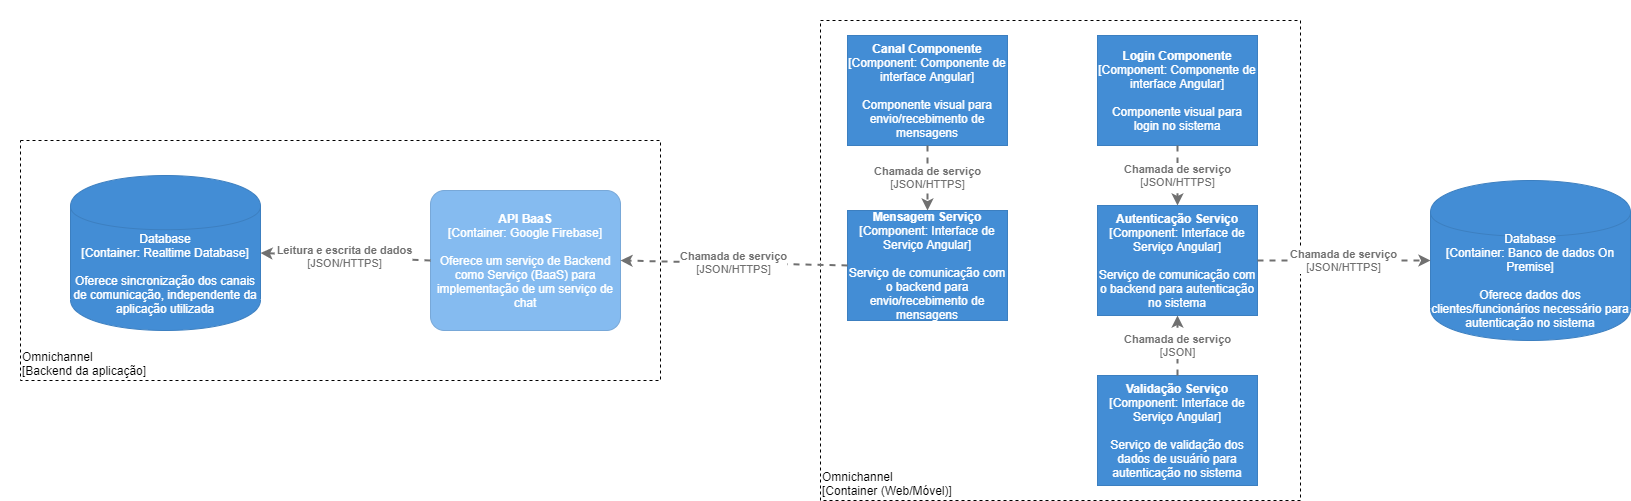

The diagram above was exported from draw.io. Its source (the exported page's mxGraphModel, read from the mxfile embedded in the PNG):
<mxGraphModel dx="2903" dy="1164" grid="1" gridSize="10" guides="1" tooltips="1" connect="1" arrows="1" fold="1" page="1" pageScale="1" pageWidth="827" pageHeight="1169" math="0" shadow="0">
  <root>
    <mxCell id="0" />
    <mxCell id="1" parent="0" />
    <object placeholders="1" c4Name="Omnichannel" c4Type="ExecutionEnvironment" c4Application="Container (Web/Móvel)" label="&lt;div style=&quot;text-align: left&quot;&gt;%c4Name%&lt;/div&gt;&lt;div style=&quot;text-align: left&quot;&gt;[%c4Application%]&lt;/div&gt;" id="ws6jy14WPtV3rjqijsM7-1">
      <mxCell style="rounded=0;whiteSpace=wrap;html=1;labelBackgroundColor=none;fillColor=#ffffff;fontColor=#000000;align=left;arcSize=5;strokeColor=#000000;verticalAlign=bottom;metaEdit=1;metaData={&quot;c4Type&quot;:{&quot;editable&quot;:false}};points=[[0.25,0,0],[0.5,0,0],[0.75,0,0],[1,0.25,0],[1,0.5,0],[1,0.75,0],[0.75,1,0],[0.5,1,0],[0.25,1,0],[0,0.75,0],[0,0.5,0],[0,0.25,0]];dashed=1;" vertex="1" parent="1">
        <mxGeometry x="480" y="160" width="480" height="480" as="geometry" />
      </mxCell>
    </object>
    <object placeholders="1" c4Name="Canal Componente" c4Type="Component" c4Technology="Componente de interface Angular" c4Description="Componente visual para envio/recebimento de mensagens" label="&lt;b&gt;%c4Name%&lt;/b&gt;&lt;div&gt;[%c4Type%: %c4Technology%]&lt;/div&gt;&lt;br&gt;&lt;div&gt;%c4Description%&lt;/div&gt;" id="ws6jy14WPtV3rjqijsM7-2">
      <mxCell style="rounded=0;whiteSpace=wrap;html=1;labelBackgroundColor=none;fillColor=#438DD5;fontColor=#ffffff;align=center;arcSize=10;strokeColor=#3C7FC0;metaEdit=1;metaData={&quot;c4Type&quot;:{&quot;editable&quot;:false}};points=[[0.25,0,0],[0.5,0,0],[0.75,0,0],[1,0.25,0],[1,0.5,0],[1,0.75,0],[0.75,1,0],[0.5,1,0],[0.25,1,0],[0,0.75,0],[0,0.5,0],[0,0.25,0]];" vertex="1" parent="1">
        <mxGeometry x="507" y="175" width="160" height="110.00000000000001" as="geometry" />
      </mxCell>
    </object>
    <object placeholders="1" c4Name="Mensagem Serviço" c4Type="Component" c4Technology="Interface de Serviço Angular" c4Description="Serviço de comunicação com o backend para envio/recebimento de mensagens" label="&lt;b&gt;%c4Name%&lt;/b&gt;&lt;div&gt;[%c4Type%: %c4Technology%]&lt;/div&gt;&lt;br&gt;&lt;div&gt;%c4Description%&lt;/div&gt;" id="ws6jy14WPtV3rjqijsM7-3">
      <mxCell style="rounded=0;whiteSpace=wrap;html=1;labelBackgroundColor=none;fillColor=#438DD5;fontColor=#ffffff;align=center;arcSize=10;strokeColor=#3C7FC0;metaEdit=1;metaData={&quot;c4Type&quot;:{&quot;editable&quot;:false}};points=[[0.25,0,0],[0.5,0,0],[0.75,0,0],[1,0.25,0],[1,0.5,0],[1,0.75,0],[0.75,1,0],[0.5,1,0],[0.25,1,0],[0,0.75,0],[0,0.5,0],[0,0.25,0]];" vertex="1" parent="1">
        <mxGeometry x="507" y="350" width="160" height="110.00000000000001" as="geometry" />
      </mxCell>
    </object>
    <object placeholders="1" c4Type="Relationship" c4Technology="JSON/HTTPS" c4Description="Chamada de serviço" label="&lt;div style=&quot;text-align: left&quot;&gt;&lt;div style=&quot;text-align: center&quot;&gt;&lt;b&gt;%c4Description%&lt;/b&gt;&lt;/div&gt;&lt;div style=&quot;text-align: center&quot;&gt;[%c4Technology%]&lt;/div&gt;&lt;/div&gt;" id="ws6jy14WPtV3rjqijsM7-4">
      <mxCell style="edgeStyle=none;rounded=0;html=1;entryX=0.5;entryY=0;jettySize=auto;orthogonalLoop=1;strokeColor=#707070;strokeWidth=2;fontColor=#707070;jumpStyle=none;dashed=1;metaEdit=1;metaData={&quot;c4Type&quot;:{&quot;editable&quot;:false}};exitX=0.5;exitY=1;exitDx=0;exitDy=0;exitPerimeter=0;entryDx=0;entryDy=0;entryPerimeter=0;" edge="1" parent="1" source="ws6jy14WPtV3rjqijsM7-2" target="ws6jy14WPtV3rjqijsM7-3">
        <mxGeometry width="160" relative="1" as="geometry">
          <mxPoint x="747" y="295" as="sourcePoint" />
          <mxPoint x="907" y="295" as="targetPoint" />
        </mxGeometry>
      </mxCell>
    </object>
    <object placeholders="1" c4Name="Omnichannel" c4Type="ExecutionEnvironment" c4Application="Backend da aplicação" label="&lt;div style=&quot;text-align: left&quot;&gt;%c4Name%&lt;/div&gt;&lt;div style=&quot;text-align: left&quot;&gt;[%c4Application%]&lt;/div&gt;" id="ws6jy14WPtV3rjqijsM7-5">
      <mxCell style="rounded=0;whiteSpace=wrap;html=1;labelBackgroundColor=none;fillColor=#ffffff;fontColor=#000000;align=left;arcSize=5;strokeColor=#000000;verticalAlign=bottom;metaEdit=1;metaData={&quot;c4Type&quot;:{&quot;editable&quot;:false}};points=[[0.25,0,0],[0.5,0,0],[0.75,0,0],[1,0.25,0],[1,0.5,0],[1,0.75,0],[0.75,1,0],[0.5,1,0],[0.25,1,0],[0,0.75,0],[0,0.5,0],[0,0.25,0]];dashed=1;" vertex="1" parent="1">
        <mxGeometry x="-320" y="280" width="640" height="240" as="geometry" />
      </mxCell>
    </object>
    <object placeholders="1" c4Name="API BaaS" c4Type="Container" c4Technology="Google Firebase" c4Description="Oferece um serviço de Backend como Serviço (BaaS) para implementação de um serviço de chat" label="&lt;b&gt;%c4Name%&lt;/b&gt;&lt;div&gt;[%c4Type%: %c4Technology%]&lt;/div&gt;&lt;br&gt;&lt;div&gt;%c4Description%&lt;/div&gt;" id="ws6jy14WPtV3rjqijsM7-6">
      <mxCell style="rounded=1;whiteSpace=wrap;html=1;labelBackgroundColor=none;fillColor=#85BBF0;fontColor=#ffffff;align=center;arcSize=10;strokeColor=#78A8D8;metaEdit=1;metaData={&quot;c4Type&quot;:{&quot;editable&quot;:false}};points=[[0.25,0,0],[0.5,0,0],[0.75,0,0],[1,0.25,0],[1,0.5,0],[1,0.75,0],[0.75,1,0],[0.5,1,0],[0.25,1,0],[0,0.75,0],[0,0.5,0],[0,0.25,0]];" vertex="1" parent="1">
        <mxGeometry x="90" y="330" width="190" height="140" as="geometry" />
      </mxCell>
    </object>
    <object placeholders="1" c4Type="Database" c4Technology="Realtime Database" c4Description="Oferece sincronização dos canais de comunicação, independente da aplicação utilizada" label="%c4Type%&lt;div&gt;[Container:&amp;nbsp;%c4Technology%]&lt;/div&gt;&lt;br&gt;&lt;div&gt;%c4Description%&lt;/div&gt;" id="ws6jy14WPtV3rjqijsM7-7">
      <mxCell style="shape=cylinder;whiteSpace=wrap;html=1;boundedLbl=1;rounded=0;labelBackgroundColor=none;fillColor=#438DD5;fontSize=12;fontColor=#ffffff;align=center;strokeColor=#3C7FC0;metaEdit=1;points=[[0.5,0,0],[1,0.25,0],[1,0.5,0],[1,0.75,0],[0.5,1,0],[0,0.75,0],[0,0.5,0],[0,0.25,0]];metaData={&quot;c4Type&quot;:{&quot;editable&quot;:false}};" vertex="1" parent="1">
        <mxGeometry x="-270" y="315" width="190" height="155" as="geometry" />
      </mxCell>
    </object>
    <object placeholders="1" c4Type="Relationship" c4Technology="JSON/HTTPS" c4Description="Leitura e escrita de dados" label="&lt;div style=&quot;text-align: left&quot;&gt;&lt;div style=&quot;text-align: center&quot;&gt;&lt;b&gt;%c4Description%&lt;/b&gt;&lt;/div&gt;&lt;div style=&quot;text-align: center&quot;&gt;[%c4Technology%]&lt;/div&gt;&lt;/div&gt;" id="ws6jy14WPtV3rjqijsM7-8">
      <mxCell style="edgeStyle=none;rounded=0;html=1;entryX=1;entryY=0.5;jettySize=auto;orthogonalLoop=1;strokeColor=#707070;strokeWidth=2;fontColor=#707070;jumpStyle=none;dashed=1;metaEdit=1;metaData={&quot;c4Type&quot;:{&quot;editable&quot;:false}};exitX=0;exitY=0.5;exitDx=0;exitDy=0;exitPerimeter=0;entryDx=0;entryDy=0;entryPerimeter=0;" edge="1" parent="1" source="ws6jy14WPtV3rjqijsM7-6" target="ws6jy14WPtV3rjqijsM7-7">
        <mxGeometry width="160" relative="1" as="geometry">
          <mxPoint x="90" y="240" as="sourcePoint" />
          <mxPoint x="250" y="240" as="targetPoint" />
        </mxGeometry>
      </mxCell>
    </object>
    <object placeholders="1" c4Name="Login Componente" c4Type="Component" c4Technology="Componente de interface Angular" c4Description="Componente visual para login no sistema" label="&lt;b&gt;%c4Name%&lt;/b&gt;&lt;div&gt;[%c4Type%: %c4Technology%]&lt;/div&gt;&lt;br&gt;&lt;div&gt;%c4Description%&lt;/div&gt;" id="ws6jy14WPtV3rjqijsM7-9">
      <mxCell style="rounded=0;whiteSpace=wrap;html=1;labelBackgroundColor=none;fillColor=#438DD5;fontColor=#ffffff;align=center;arcSize=10;strokeColor=#3C7FC0;metaEdit=1;metaData={&quot;c4Type&quot;:{&quot;editable&quot;:false}};points=[[0.25,0,0],[0.5,0,0],[0.75,0,0],[1,0.25,0],[1,0.5,0],[1,0.75,0],[0.75,1,0],[0.5,1,0],[0.25,1,0],[0,0.75,0],[0,0.5,0],[0,0.25,0]];" vertex="1" parent="1">
        <mxGeometry x="757" y="175" width="160" height="110.00000000000001" as="geometry" />
      </mxCell>
    </object>
    <object placeholders="1" c4Name="Validação Serviço" c4Type="Component" c4Technology="Interface de Serviço Angular" c4Description="Serviço de validação dos dados de usuário para autenticação no sistema" label="&lt;b&gt;%c4Name%&lt;/b&gt;&lt;div&gt;[%c4Type%: %c4Technology%]&lt;/div&gt;&lt;br&gt;&lt;div&gt;%c4Description%&lt;/div&gt;" id="ws6jy14WPtV3rjqijsM7-10">
      <mxCell style="rounded=0;whiteSpace=wrap;html=1;labelBackgroundColor=none;fillColor=#438DD5;fontColor=#ffffff;align=center;arcSize=10;strokeColor=#3C7FC0;metaEdit=1;metaData={&quot;c4Type&quot;:{&quot;editable&quot;:false}};points=[[0.25,0,0],[0.5,0,0],[0.75,0,0],[1,0.25,0],[1,0.5,0],[1,0.75,0],[0.75,1,0],[0.5,1,0],[0.25,1,0],[0,0.75,0],[0,0.5,0],[0,0.25,0]];" vertex="1" parent="1">
        <mxGeometry x="757" y="515" width="160" height="110.00000000000001" as="geometry" />
      </mxCell>
    </object>
    <object placeholders="1" c4Type="Relationship" c4Technology="JSON/HTTPS" c4Description="Chamada de serviço" label="&lt;div style=&quot;text-align: left&quot;&gt;&lt;div style=&quot;text-align: center&quot;&gt;&lt;b&gt;%c4Description%&lt;/b&gt;&lt;/div&gt;&lt;div style=&quot;text-align: center&quot;&gt;[%c4Technology%]&lt;/div&gt;&lt;/div&gt;" id="ws6jy14WPtV3rjqijsM7-11">
      <mxCell style="edgeStyle=none;rounded=0;html=1;jettySize=auto;orthogonalLoop=1;strokeColor=#707070;strokeWidth=2;fontColor=#707070;jumpStyle=none;dashed=1;metaEdit=1;metaData={&quot;c4Type&quot;:{&quot;editable&quot;:false}};exitX=0.5;exitY=1;exitDx=0;exitDy=0;exitPerimeter=0;entryX=0.5;entryY=0;entryDx=0;entryDy=0;entryPerimeter=0;" edge="1" parent="1" source="ws6jy14WPtV3rjqijsM7-9" target="ws6jy14WPtV3rjqijsM7-12">
        <mxGeometry width="160" relative="1" as="geometry">
          <mxPoint x="997" y="295" as="sourcePoint" />
          <mxPoint x="837" y="335" as="targetPoint" />
        </mxGeometry>
      </mxCell>
    </object>
    <object placeholders="1" c4Name="Autenticação Serviço" c4Type="Component" c4Technology="Interface de Serviço Angular" c4Description="Serviço de comunicação com o backend para autenticação no sistema" label="&lt;b&gt;%c4Name%&lt;/b&gt;&lt;div&gt;[%c4Type%: %c4Technology%]&lt;/div&gt;&lt;br&gt;&lt;div&gt;%c4Description%&lt;/div&gt;" id="ws6jy14WPtV3rjqijsM7-12">
      <mxCell style="rounded=0;whiteSpace=wrap;html=1;labelBackgroundColor=none;fillColor=#438DD5;fontColor=#ffffff;align=center;arcSize=10;strokeColor=#3C7FC0;metaEdit=1;metaData={&quot;c4Type&quot;:{&quot;editable&quot;:false}};points=[[0.25,0,0],[0.5,0,0],[0.75,0,0],[1,0.25,0],[1,0.5,0],[1,0.75,0],[0.75,1,0],[0.5,1,0],[0.25,1,0],[0,0.75,0],[0,0.5,0],[0,0.25,0]];" vertex="1" parent="1">
        <mxGeometry x="757" y="345" width="160" height="110.00000000000001" as="geometry" />
      </mxCell>
    </object>
    <object placeholders="1" c4Type="Relationship" c4Technology="JSON" c4Description="Chamada de serviço" label="&lt;div style=&quot;text-align: left&quot;&gt;&lt;div style=&quot;text-align: center&quot;&gt;&lt;b&gt;%c4Description%&lt;/b&gt;&lt;/div&gt;&lt;div style=&quot;text-align: center&quot;&gt;[%c4Technology%]&lt;/div&gt;&lt;/div&gt;" id="ws6jy14WPtV3rjqijsM7-15">
      <mxCell style="edgeStyle=none;rounded=0;html=1;entryX=0.5;entryY=1;jettySize=auto;orthogonalLoop=1;strokeColor=#707070;strokeWidth=2;fontColor=#707070;jumpStyle=none;dashed=1;metaEdit=1;metaData={&quot;c4Type&quot;:{&quot;editable&quot;:false}};exitX=0.5;exitY=0;exitDx=0;exitDy=0;exitPerimeter=0;entryDx=0;entryDy=0;entryPerimeter=0;" edge="1" parent="1" source="ws6jy14WPtV3rjqijsM7-10" target="ws6jy14WPtV3rjqijsM7-12">
        <mxGeometry width="160" relative="1" as="geometry">
          <mxPoint x="657" y="435" as="sourcePoint" />
          <mxPoint x="817" y="435" as="targetPoint" />
        </mxGeometry>
      </mxCell>
    </object>
    <object placeholders="1" c4Type="Database" c4Technology="Banco de dados On Premise" c4Description="Oferece dados dos clientes/funcionários necessário para autenticação no sistema" label="%c4Type%&lt;div&gt;[Container:&amp;nbsp;%c4Technology%]&lt;/div&gt;&lt;br&gt;&lt;div&gt;%c4Description%&lt;/div&gt;" id="ws6jy14WPtV3rjqijsM7-16">
      <mxCell style="shape=cylinder;whiteSpace=wrap;html=1;boundedLbl=1;rounded=0;labelBackgroundColor=none;fillColor=#438DD5;fontSize=12;fontColor=#ffffff;align=center;strokeColor=#3C7FC0;metaEdit=1;points=[[0.5,0,0],[1,0.25,0],[1,0.5,0],[1,0.75,0],[0.5,1,0],[0,0.75,0],[0,0.5,0],[0,0.25,0]];metaData={&quot;c4Type&quot;:{&quot;editable&quot;:false}};" vertex="1" parent="1">
        <mxGeometry x="1090" y="320" width="200" height="160" as="geometry" />
      </mxCell>
    </object>
    <object placeholders="1" c4Type="Relationship" c4Technology="JSON/HTTPS" c4Description="Chamada de serviço" label="&lt;div style=&quot;text-align: left&quot;&gt;&lt;div style=&quot;text-align: center&quot;&gt;&lt;b&gt;%c4Description%&lt;/b&gt;&lt;/div&gt;&lt;div style=&quot;text-align: center&quot;&gt;[%c4Technology%]&lt;/div&gt;&lt;/div&gt;" id="ws6jy14WPtV3rjqijsM7-17">
      <mxCell style="edgeStyle=none;rounded=0;html=1;entryX=0;entryY=0.5;jettySize=auto;orthogonalLoop=1;strokeColor=#707070;strokeWidth=2;fontColor=#707070;jumpStyle=none;dashed=1;metaEdit=1;metaData={&quot;c4Type&quot;:{&quot;editable&quot;:false}};exitX=1;exitY=0.5;exitDx=0;exitDy=0;exitPerimeter=0;entryDx=0;entryDy=0;entryPerimeter=0;" edge="1" parent="1" source="ws6jy14WPtV3rjqijsM7-12" target="ws6jy14WPtV3rjqijsM7-16">
        <mxGeometry width="160" relative="1" as="geometry">
          <mxPoint x="910" y="480" as="sourcePoint" />
          <mxPoint x="1070" y="480" as="targetPoint" />
        </mxGeometry>
      </mxCell>
    </object>
    <object placeholders="1" c4Type="Relationship" c4Technology="JSON/HTTPS" c4Description="Chamada de serviço" label="&lt;div style=&quot;text-align: left&quot;&gt;&lt;div style=&quot;text-align: center&quot;&gt;&lt;b&gt;%c4Description%&lt;/b&gt;&lt;/div&gt;&lt;div style=&quot;text-align: center&quot;&gt;[%c4Technology%]&lt;/div&gt;&lt;/div&gt;" id="ws6jy14WPtV3rjqijsM7-18">
      <mxCell style="edgeStyle=none;rounded=0;html=1;entryX=1;entryY=0.5;jettySize=auto;orthogonalLoop=1;strokeColor=#707070;strokeWidth=2;fontColor=#707070;jumpStyle=none;dashed=1;metaEdit=1;metaData={&quot;c4Type&quot;:{&quot;editable&quot;:false}};entryDx=0;entryDy=0;entryPerimeter=0;exitX=0;exitY=0.5;exitDx=0;exitDy=0;exitPerimeter=0;" edge="1" parent="1" source="ws6jy14WPtV3rjqijsM7-3" target="ws6jy14WPtV3rjqijsM7-6">
        <mxGeometry width="160" relative="1" as="geometry">
          <mxPoint x="330" y="380" as="sourcePoint" />
          <mxPoint x="490" y="380" as="targetPoint" />
        </mxGeometry>
      </mxCell>
    </object>
  </root>
</mxGraphModel>